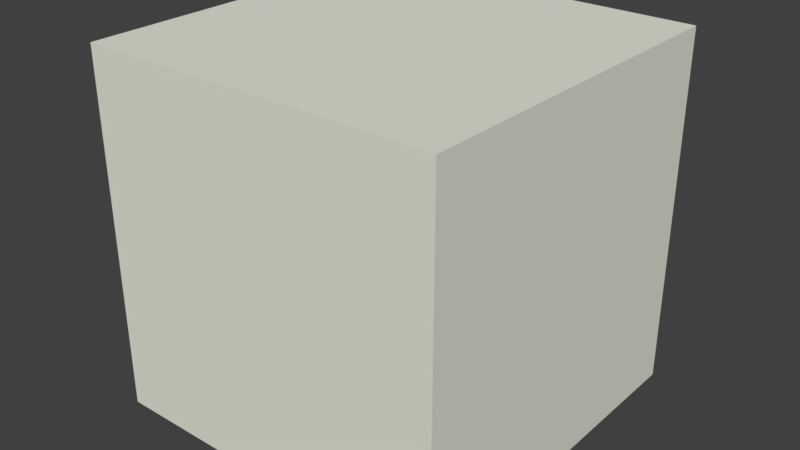 # Source: Dirt.blend  (saved by Blender 2.78.0; exported with 4.5.12 LTS)
import bpy
from mathutils import Matrix  # noqa: F401  (used for matrix-valued properties, if any)

bpy.ops.wm.read_factory_settings(use_empty=True)
scene = bpy.context.scene
scene.name = 'Scene'

# ---- collections
col_collection_1 = bpy.data.collections.new('Collection 1'); scene.collection.children.link(col_collection_1)

# ---- materials (node trees are filled in below, after node groups)
mat_grass = bpy.data.materials.new('Grass')
mat_grass.alpha_threshold = 0.0
mat_grass.use_transparent_shadow = False
mat_grass.diffuse_color = (0.7785, 0.8, 0.6923, 1.0)
mat_grass.roughness = 0.5

# ---- material node trees

# ---- world
world_world = bpy.data.worlds.new('World'); scene.world = world_world
world_world.color = (0.05088, 0.05088, 0.05088)
world_world.use_sun_shadow = False
world_world.sun_shadow_jitter_overblur = 0.0
world_world.cycles.sampling_method = 'MANUAL'

# ---- meshes
me_grass = bpy.data.meshes.new('Grass')
me_grass.from_pydata([(0.0, -1.0, 0.0), (0.0, -1.0, 1.0), (0.0, 2.98e-08, 0.0), (0.0, 2.98e-08, 1.0), (1.0, -1.0, 0.0), (1.0, -1.0, 1.0), (1.0, 2.98e-08, 0.0), (1.0, 2.98e-08, 1.0)], [], [(0, 1, 3, 2), (2, 3, 7, 6), (6, 7, 5, 4), (4, 5, 1, 0), (2, 6, 4, 0), (7, 3, 1, 5)])
_uv = me_grass.uv_layers.new(name='UVMap')
_uv.uv.foreach_set('vector', [1.0, 0.002604, 1.0, 1.003, 2.98e-07, 1.003, 1.788e-07, 0.002604, 1.002, -0.0007519, 0.9996, 0.9958, 0.001679, 1.0, -0.002658, 7.963e-05, 1.001, -0.0004346, 0.9986, 0.9984, -0.0001411, 1.002, -0.001215, 0.001531, 0.002146, 0.002146, 0.002146, 0.9979, 0.9979, 0.9979, 0.9979, 0.002146, 0.9997, 0.9995, -0.0008558, 0.9989, 0.0008243, 4.038e-06, 0.9998, -0.004732, 0.9992, -0.001362, 0.9999, 0.9999, 0.0007228, 0.9988, -0.0001251, -0.0003856])
me_grass.materials.append(mat_grass)
me_grass.use_remesh_preserve_volume = False
me_grass.use_remesh_preserve_attributes = False
me_grass.use_mirror_vertex_groups = False
me_grass.update()

# ---- objects
ob_grass = bpy.data.objects.new('Grass', me_grass)

# ---- transforms, parenting, visibility, modifiers, constraints
ob_grass.location = (-0.6464, 0.9508, -1.58e-06)
ob_grass.lineart.crease_threshold = 0.0

# ---- collection membership
col_collection_1.objects.link(ob_grass)

# ---- scene / render settings (as saved in the file)
scene.frame_start = 1; scene.frame_end = 250; scene.frame_set(1)
scene.render.engine = 'BLENDER_EEVEE_NEXT'
scene.render.resolution_percentage = 50
scene.render.dither_intensity = 0.0
scene.cycles.use_denoising = False
scene.cycles.samples = 128
scene.cycles.sampling_pattern = 'TABULATED_SOBOL'
scene.cycles.light_sampling_threshold = 0.0
scene.cycles.use_adaptive_sampling = False
scene.cycles.use_light_tree = False
scene.cycles.blur_glossy = 0.0
scene.cycles.sample_clamp_indirect = 0.0
scene.view_settings.view_transform = 'Standard'
bpy.context.view_layer.update()

# ---- added for rendering (the .blend has no active camera and no usable light): camera, sun
cam_auto = bpy.data.cameras.new('AutoCamera')
cam_auto.lens = 50.0
cam_auto.sensor_width = 36.0
cam_auto.clip_end = 1000.0
ob_auto_camera = bpy.data.objects.new('AutoCamera', cam_auto)
scene.collection.objects.link(ob_auto_camera)
ob_auto_camera.location = (1.45609, -1.47223, 1.78203)
ob_auto_camera.rotation_euler = (1.09748, -7.21219e-08, 0.694738)
scene.camera = ob_auto_camera
light_auto_sun = bpy.data.lights.new('AutoSun', 'SUN')
light_auto_sun.energy = 3.0
light_auto_sun.angle = 0.0523599
ob_auto_sun = bpy.data.objects.new('AutoSun', light_auto_sun)
scene.collection.objects.link(ob_auto_sun)
ob_auto_sun.rotation_euler = (0.872665, 0.174533, 0.523599)
bpy.context.view_layer.update()
